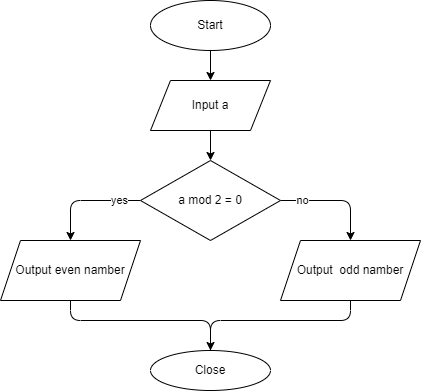

The diagram above was exported from draw.io. Its source (the exported page's mxGraphModel, read from the mxfile embedded in the PNG):
<mxGraphModel dx="564" dy="221" grid="1" gridSize="10" guides="1" tooltips="1" connect="1" arrows="1" fold="1" page="1" pageScale="1" pageWidth="827" pageHeight="1169" math="0" shadow="0">
  <root>
    <mxCell id="0" />
    <mxCell id="1" parent="0" />
    <mxCell id="4" value="" style="edgeStyle=none;html=1;" parent="1" source="2" target="3" edge="1">
      <mxGeometry relative="1" as="geometry" />
    </mxCell>
    <mxCell id="2" value="Start" style="ellipse;whiteSpace=wrap;html=1;" parent="1" vertex="1">
      <mxGeometry x="240" width="120" height="50" as="geometry" />
    </mxCell>
    <mxCell id="6" value="" style="edgeStyle=none;html=1;" parent="1" source="3" target="5" edge="1">
      <mxGeometry relative="1" as="geometry" />
    </mxCell>
    <mxCell id="3" value="Input a" style="shape=parallelogram;perimeter=parallelogramPerimeter;whiteSpace=wrap;html=1;fixedSize=1;" parent="1" vertex="1">
      <mxGeometry x="240" y="80" width="120" height="50" as="geometry" />
    </mxCell>
    <mxCell id="8" value="" style="edgeStyle=none;html=1;" parent="1" source="5" target="7" edge="1">
      <mxGeometry relative="1" as="geometry">
        <Array as="points">
          <mxPoint x="440" y="200" />
        </Array>
      </mxGeometry>
    </mxCell>
    <mxCell id="12" value="no" style="edgeLabel;html=1;align=center;verticalAlign=middle;resizable=0;points=[];" parent="8" vertex="1" connectable="0">
      <mxGeometry x="-0.6182" y="1" relative="1" as="geometry">
        <mxPoint as="offset" />
      </mxGeometry>
    </mxCell>
    <mxCell id="10" value="" style="edgeStyle=none;html=1;" parent="1" source="5" target="9" edge="1">
      <mxGeometry relative="1" as="geometry">
        <Array as="points">
          <mxPoint x="160" y="200" />
        </Array>
      </mxGeometry>
    </mxCell>
    <mxCell id="11" value="yes" style="edgeLabel;html=1;align=center;verticalAlign=middle;resizable=0;points=[];" parent="10" vertex="1" connectable="0">
      <mxGeometry x="-0.6" y="-1" relative="1" as="geometry">
        <mxPoint as="offset" />
      </mxGeometry>
    </mxCell>
    <mxCell id="5" value="a mod 2 = 0" style="rhombus;whiteSpace=wrap;html=1;" parent="1" vertex="1">
      <mxGeometry x="230" y="160" width="140" height="80" as="geometry" />
    </mxCell>
    <mxCell id="14" value="" style="edgeStyle=none;html=1;" parent="1" source="7" target="13" edge="1">
      <mxGeometry relative="1" as="geometry">
        <Array as="points">
          <mxPoint x="440" y="320" />
          <mxPoint x="300" y="320" />
        </Array>
      </mxGeometry>
    </mxCell>
    <mxCell id="7" value="Output&amp;nbsp; odd namber" style="shape=parallelogram;perimeter=parallelogramPerimeter;whiteSpace=wrap;html=1;fixedSize=1;" parent="1" vertex="1">
      <mxGeometry x="370" y="240" width="140" height="60" as="geometry" />
    </mxCell>
    <mxCell id="15" style="edgeStyle=none;html=1;exitX=0.5;exitY=1;exitDx=0;exitDy=0;" parent="1" source="9" edge="1">
      <mxGeometry relative="1" as="geometry">
        <mxPoint x="300" y="360" as="targetPoint" />
        <Array as="points">
          <mxPoint x="160" y="320" />
          <mxPoint x="300" y="320" />
        </Array>
      </mxGeometry>
    </mxCell>
    <mxCell id="9" value="Output even namber" style="shape=parallelogram;perimeter=parallelogramPerimeter;whiteSpace=wrap;html=1;fixedSize=1;" parent="1" vertex="1">
      <mxGeometry x="90" y="240" width="140" height="60" as="geometry" />
    </mxCell>
    <mxCell id="13" value="Close" style="ellipse;whiteSpace=wrap;html=1;" parent="1" vertex="1">
      <mxGeometry x="240" y="350" width="120" height="40" as="geometry" />
    </mxCell>
  </root>
</mxGraphModel>